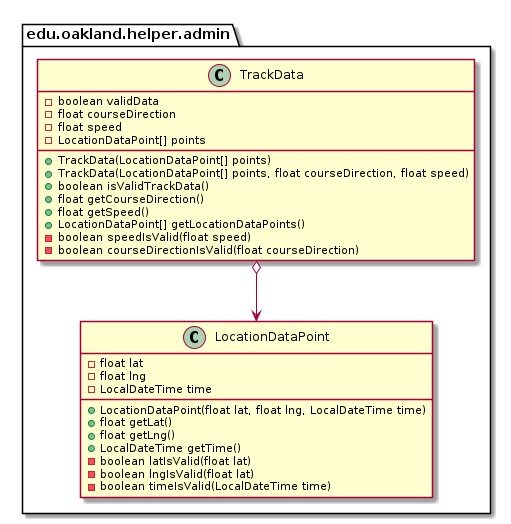

The diagram above was rendered by PlantUML. Its source (embedded in the PNG):
@startuml TrackData_Closure


package edu.oakland.helper.admin {
    class TrackData {
        - boolean validData
        - float courseDirection
        - float speed
        - LocationDataPoint[] points
        + TrackData(LocationDataPoint[] points)
        + TrackData(LocationDataPoint[] points, float courseDirection, float speed)
        + boolean isValidTrackData()
        + float getCourseDirection()
        + float getSpeed()
        + LocationDataPoint[] getLocationDataPoints()
        - boolean speedIsValid(float speed)
        - boolean courseDirectionIsValid(float courseDirection)
    }
}




package edu.oakland.helper.admin {
    class LocationDataPoint {
        - float lat
        - float lng
        - LocalDateTime time
        + LocationDataPoint(float lat, float lng, LocalDateTime time)
        + float getLat()
        + float getLng()
        + LocalDateTime getTime()
        - boolean latIsValid(float lat)
        - boolean lngIsValid(float lat)
        - boolean timeIsValid(LocalDateTime time)
    }
}






TrackData o--> LocationDataPoint





@enduml